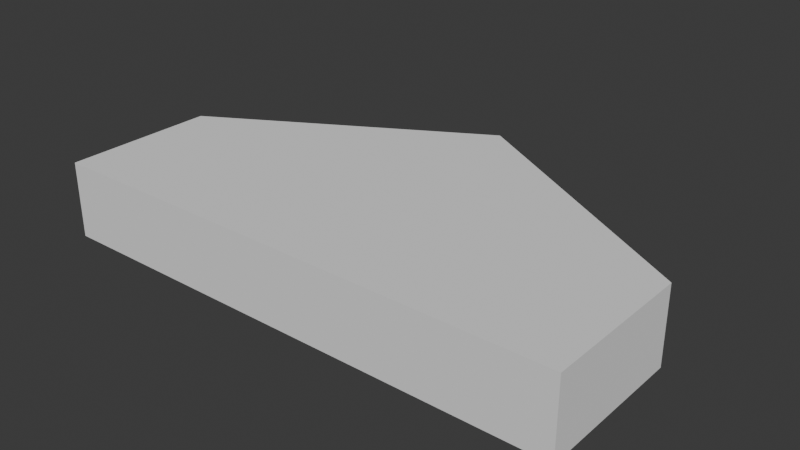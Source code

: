 # Source: Encampment_Half_Tile.blend  (saved by Blender 4.2.66; exported with 4.5.12 LTS)
import bpy
from mathutils import Matrix  # noqa: F401  (used for matrix-valued properties, if any)

bpy.ops.wm.read_factory_settings(use_empty=True)
scene = bpy.context.scene
scene.name = 'Scene'

# ---- collections
col_collection = bpy.data.collections.new('Collection'); scene.collection.children.link(col_collection)

# ---- world
world_world = bpy.data.worlds.new('World'); scene.world = world_world
world_world.use_nodes = True; world_world.node_tree.nodes.clear()
_N = world_world.node_tree.nodes; _L = world_world.node_tree.links
n0 = _N.new('ShaderNodeOutputWorld'); n0.name = 'World Output'; n0.location = (300, 300)
n1 = _N.new('ShaderNodeBackground'); n1.name = 'Background'; n1.location = (10, 300)
n1.inputs[0].default_value = (0.05088, 0.05088, 0.05088, 1.0)
_L.new(n1.outputs[0], n0.inputs[0])
n0.is_active_output = True
world_world.color = (0.05088, 0.05088, 0.05088)
world_world.sun_shadow_jitter_overblur = 0.0

# ---- meshes
me_cylinder_002 = bpy.data.meshes.new('Cylinder.002')
me_cylinder_002.from_pydata([(0.0, 8.0, -0.375), (0.0, 8.0, 1.875), (6.928, 4.0, -0.375), (6.928, 4.0, 1.875), (6.928, 0.0, -0.375), (6.928, 0.0, 1.875), (0.0, 0.0, -0.375), (0.0, 0.0, 1.875), (-6.928, 0.0, -0.375), (-6.928, 0.0, 1.875), (-6.928, 4.0, -0.375), (-6.928, 4.0, 1.875)], [], [(0, 1, 3, 2), (2, 3, 5, 4), (4, 5, 7, 6), (6, 7, 9, 8), (3, 1, 11, 9, 7, 5), (8, 9, 11, 10), (10, 11, 1, 0), (0, 2, 4, 6, 8, 10)])
_uv = me_cylinder_002.uv_layers.new(name='UVMap')
_uv.uv.foreach_set('vector', [1.0, 0.5, 1.0, 1.0, 0.8333, 1.0, 0.8333, 0.5, 0.8333, 0.5, 0.8333, 1.0, 0.6667, 1.0, 0.6667, 0.5, 0.6667, 0.5, 0.6667, 1.0, 0.5, 1.0, 0.5, 0.5, 0.5, 0.5, 0.5, 1.0, 0.3333, 1.0, 0.3333, 0.5, 0.4578, 0.37, 0.25, 0.49, 0.04215, 0.37, 0.04215, 0.13, 0.25, 0.01, 0.4578, 0.13, 0.3333, 0.5, 0.3333, 1.0, 0.1667, 1.0, 0.1667, 0.5, 0.1667, 0.5, 0.1667, 1.0, -8.941e-08, 1.0, -8.941e-08, 0.5, 0.75, 0.49, 0.9578, 0.37, 0.9578, 0.13, 0.75, 0.01, 0.5422, 0.13, 0.5422, 0.37])
me_cylinder_002.update()

# ---- objects
ob_cylinder_001 = bpy.data.objects.new('Cylinder.001', me_cylinder_002)

# ---- transforms, parenting, visibility, modifiers, constraints
ob_cylinder_001.location = (0.0, 0.0, 0.0)
ob_cylinder_001.scale = (1.0, 1.0, 0.8889)

# ---- collection membership
col_collection.objects.link(ob_cylinder_001)

# ---- scene / render settings (as saved in the file)
scene.frame_start = 1; scene.frame_end = 250; scene.frame_set(0)
scene.render.engine = 'BLENDER_EEVEE_NEXT'
scene.unit_settings.scale_length = 0.001
bpy.context.view_layer.update()

# ---- added for rendering (the .blend has no active camera and no usable light): camera, sun
cam_auto = bpy.data.cameras.new('AutoCamera')
cam_auto.lens = 50.0
cam_auto.sensor_width = 36.0
cam_auto.clip_end = 1000.0
ob_auto_camera = bpy.data.objects.new('AutoCamera', cam_auto)
scene.collection.objects.link(ob_auto_camera)
ob_auto_camera.location = (14.9188, -13.9026, 12.6017)
ob_auto_camera.rotation_euler = (1.09748, -7.21219e-08, 0.694738)
scene.camera = ob_auto_camera
light_auto_sun = bpy.data.lights.new('AutoSun', 'SUN')
light_auto_sun.energy = 3.0
light_auto_sun.angle = 0.0523599
ob_auto_sun = bpy.data.objects.new('AutoSun', light_auto_sun)
scene.collection.objects.link(ob_auto_sun)
ob_auto_sun.rotation_euler = (0.872665, 0.174533, 0.523599)
bpy.context.view_layer.update()

